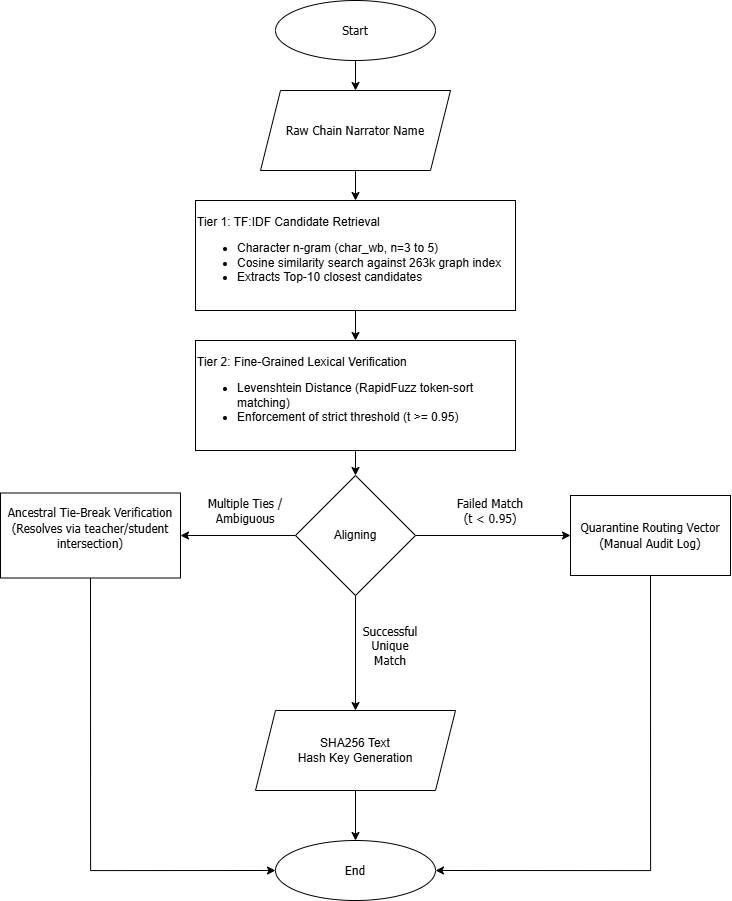

The diagram above was exported from draw.io. Its source (the exported page's mxGraphModel, read from the mxfile embedded in the PNG):
<mxGraphModel dx="1873" dy="1153" grid="1" gridSize="10" guides="1" tooltips="1" connect="1" arrows="1" fold="1" page="1" pageScale="1" pageWidth="1654" pageHeight="1169" math="0" shadow="0">
  <root>
    <mxCell id="0" />
    <mxCell id="1" parent="0" />
    <mxCell id="dopw51ME0Wwtsiibghip-23" edge="1" parent="1" source="dopw51ME0Wwtsiibghip-1" style="edgeStyle=orthogonalEdgeStyle;rounded=0;orthogonalLoop=1;jettySize=auto;html=1;" target="dopw51ME0Wwtsiibghip-21" value="">
      <mxGeometry relative="1" as="geometry" />
    </mxCell>
    <mxCell id="dopw51ME0Wwtsiibghip-1" parent="1" style="ellipse;whiteSpace=wrap;html=1;" value="&lt;font face=&quot;Tahoma&quot;&gt;Start&lt;/font&gt;" vertex="1">
      <mxGeometry height="60" width="160" x="737" y="140" as="geometry" />
    </mxCell>
    <mxCell id="dopw51ME0Wwtsiibghip-2" parent="1" style="ellipse;whiteSpace=wrap;html=1;" value="&lt;font face=&quot;Tahoma&quot;&gt;End&lt;/font&gt;" vertex="1">
      <mxGeometry height="60" width="160" x="737" y="980" as="geometry" />
    </mxCell>
    <mxCell id="dopw51ME0Wwtsiibghip-19" edge="1" parent="1" source="dopw51ME0Wwtsiibghip-3" style="edgeStyle=orthogonalEdgeStyle;rounded=0;orthogonalLoop=1;jettySize=auto;html=1;" target="dopw51ME0Wwtsiibghip-4" value="">
      <mxGeometry relative="1" as="geometry" />
    </mxCell>
    <mxCell id="dopw51ME0Wwtsiibghip-3" parent="1" style="whiteSpace=wrap;html=1;align=left;" value="Tier 1: TF:IDF Candidate Retrieval&lt;div&gt;&lt;ul&gt;&lt;li&gt;Character n-gram (char_wb, n=3 to 5)&lt;/li&gt;&lt;li&gt;Cosine similarity search against 263k graph index&lt;/li&gt;&lt;li&gt;Extracts Top-10 closest candidates&lt;/li&gt;&lt;/ul&gt;&lt;/div&gt;" vertex="1">
      <mxGeometry height="110" width="320" x="657" y="340" as="geometry" />
    </mxCell>
    <mxCell id="dopw51ME0Wwtsiibghip-18" edge="1" parent="1" source="dopw51ME0Wwtsiibghip-4" style="edgeStyle=orthogonalEdgeStyle;rounded=0;orthogonalLoop=1;jettySize=auto;html=1;" target="dopw51ME0Wwtsiibghip-5" value="">
      <mxGeometry relative="1" as="geometry" />
    </mxCell>
    <mxCell id="dopw51ME0Wwtsiibghip-4" parent="1" style="whiteSpace=wrap;html=1;align=left;" value="Tier 2: Fine-Grained Lexical Verification&lt;div&gt;&lt;ul&gt;&lt;li&gt;Levenshtein Distance (RapidFuzz token-sort matching)&lt;/li&gt;&lt;li&gt;Enforcement of strict threshold (t &amp;gt;= 0.95)&lt;/li&gt;&lt;/ul&gt;&lt;/div&gt;" vertex="1">
      <mxGeometry height="110" width="320" x="657" y="480" as="geometry" />
    </mxCell>
    <mxCell id="dopw51ME0Wwtsiibghip-7" edge="1" parent="1" source="dopw51ME0Wwtsiibghip-5" style="edgeStyle=orthogonalEdgeStyle;rounded=0;orthogonalLoop=1;jettySize=auto;html=1;exitX=0.5;exitY=1;exitDx=0;exitDy=0;entryX=0.5;entryY=0;entryDx=0;entryDy=0;" target="dopw51ME0Wwtsiibghip-6">
      <mxGeometry relative="1" as="geometry" />
    </mxCell>
    <mxCell id="dopw51ME0Wwtsiibghip-10" edge="1" parent="1" source="dopw51ME0Wwtsiibghip-5" style="edgeStyle=orthogonalEdgeStyle;rounded=0;orthogonalLoop=1;jettySize=auto;html=1;exitX=1;exitY=0.5;exitDx=0;exitDy=0;entryX=0;entryY=0.5;entryDx=0;entryDy=0;" target="dopw51ME0Wwtsiibghip-9">
      <mxGeometry relative="1" as="geometry" />
    </mxCell>
    <mxCell id="dopw51ME0Wwtsiibghip-13" edge="1" parent="1" source="dopw51ME0Wwtsiibghip-5" style="edgeStyle=orthogonalEdgeStyle;rounded=0;orthogonalLoop=1;jettySize=auto;html=1;exitX=0;exitY=0.5;exitDx=0;exitDy=0;entryX=1;entryY=0.5;entryDx=0;entryDy=0;" target="dopw51ME0Wwtsiibghip-12">
      <mxGeometry relative="1" as="geometry" />
    </mxCell>
    <mxCell id="dopw51ME0Wwtsiibghip-5" parent="1" style="rhombus;whiteSpace=wrap;html=1;" value="Aligning" vertex="1">
      <mxGeometry height="120" width="120" x="757" y="615" as="geometry" />
    </mxCell>
    <mxCell id="dopw51ME0Wwtsiibghip-16" edge="1" parent="1" source="dopw51ME0Wwtsiibghip-6" style="edgeStyle=orthogonalEdgeStyle;rounded=0;orthogonalLoop=1;jettySize=auto;html=1;exitX=0.5;exitY=1;exitDx=0;exitDy=0;entryX=0.5;entryY=0;entryDx=0;entryDy=0;" target="dopw51ME0Wwtsiibghip-2">
      <mxGeometry relative="1" as="geometry" />
    </mxCell>
    <mxCell id="dopw51ME0Wwtsiibghip-6" parent="1" style="shape=parallelogram;perimeter=parallelogramPerimeter;whiteSpace=wrap;html=1;fixedSize=1;" value="SHA256 Text &lt;br&gt;Hash Key Generation" vertex="1">
      <mxGeometry height="80" width="200" x="717" y="850" as="geometry" />
    </mxCell>
    <mxCell id="dopw51ME0Wwtsiibghip-8" parent="1" style="text;html=1;whiteSpace=wrap;strokeColor=none;fillColor=none;align=center;verticalAlign=middle;rounded=0;fontFamily=Tahoma;" value="Successful Unique Match" vertex="1">
      <mxGeometry height="30" width="60" x="822" y="770" as="geometry" />
    </mxCell>
    <mxCell id="dopw51ME0Wwtsiibghip-17" edge="1" parent="1" source="dopw51ME0Wwtsiibghip-9" style="edgeStyle=orthogonalEdgeStyle;rounded=0;orthogonalLoop=1;jettySize=auto;html=1;exitX=0.5;exitY=1;exitDx=0;exitDy=0;entryX=1;entryY=0.5;entryDx=0;entryDy=0;" target="dopw51ME0Wwtsiibghip-2">
      <mxGeometry relative="1" as="geometry" />
    </mxCell>
    <mxCell id="dopw51ME0Wwtsiibghip-9" parent="1" style="rounded=0;whiteSpace=wrap;html=1;" value="&lt;font face=&quot;Tahoma&quot;&gt;Quarantine Routing Vector (Manual Audit Log)&lt;/font&gt;" vertex="1">
      <mxGeometry height="80" width="160" x="1032" y="635" as="geometry" />
    </mxCell>
    <mxCell id="dopw51ME0Wwtsiibghip-11" parent="1" style="text;html=1;whiteSpace=wrap;strokeColor=none;fillColor=none;align=center;verticalAlign=middle;rounded=0;fontFamily=Tahoma;" value="Failed Match &lt;br&gt;(t &amp;lt; 0.95)" vertex="1">
      <mxGeometry height="30" width="100" x="902" y="635" as="geometry" />
    </mxCell>
    <mxCell id="dopw51ME0Wwtsiibghip-15" edge="1" parent="1" source="dopw51ME0Wwtsiibghip-12" style="edgeStyle=orthogonalEdgeStyle;rounded=0;orthogonalLoop=1;jettySize=auto;html=1;exitX=0.5;exitY=1;exitDx=0;exitDy=0;entryX=0;entryY=0.5;entryDx=0;entryDy=0;" target="dopw51ME0Wwtsiibghip-2">
      <mxGeometry relative="1" as="geometry" />
    </mxCell>
    <mxCell id="dopw51ME0Wwtsiibghip-12" parent="1" style="rounded=0;whiteSpace=wrap;html=1;" value="&lt;div&gt;&lt;font face=&quot;Tahoma&quot;&gt;Ancestral Tie-Break Verification&lt;br&gt;&lt;/font&gt;&lt;span style=&quot;font-family: Tahoma; background-color: transparent; color: light-dark(rgb(0, 0, 0), rgb(255, 255, 255));&quot;&gt;(Resolves via teacher/student intersection)&lt;/span&gt;&lt;/div&gt;&lt;div&gt;&lt;br&gt;&lt;/div&gt;" vertex="1">
      <mxGeometry height="85" width="180" x="462" y="632.5" as="geometry" />
    </mxCell>
    <mxCell id="dopw51ME0Wwtsiibghip-14" parent="1" style="text;html=1;whiteSpace=wrap;strokeColor=none;fillColor=none;align=center;verticalAlign=middle;rounded=0;fontFamily=Tahoma;" value="Multiple Ties / Ambiguous" vertex="1">
      <mxGeometry height="30" width="100" x="657" y="635" as="geometry" />
    </mxCell>
    <mxCell id="dopw51ME0Wwtsiibghip-24" edge="1" parent="1" source="dopw51ME0Wwtsiibghip-21" style="edgeStyle=orthogonalEdgeStyle;rounded=0;orthogonalLoop=1;jettySize=auto;html=1;" target="dopw51ME0Wwtsiibghip-3" value="">
      <mxGeometry relative="1" as="geometry" />
    </mxCell>
    <mxCell id="dopw51ME0Wwtsiibghip-21" parent="1" style="shape=parallelogram;perimeter=parallelogramPerimeter;whiteSpace=wrap;html=1;fixedSize=1;" value="&lt;font face=&quot;Tahoma&quot;&gt;Raw Chain Narrator Name&lt;/font&gt;" vertex="1">
      <mxGeometry height="80" width="190" x="722" y="230" as="geometry" />
    </mxCell>
  </root>
</mxGraphModel>